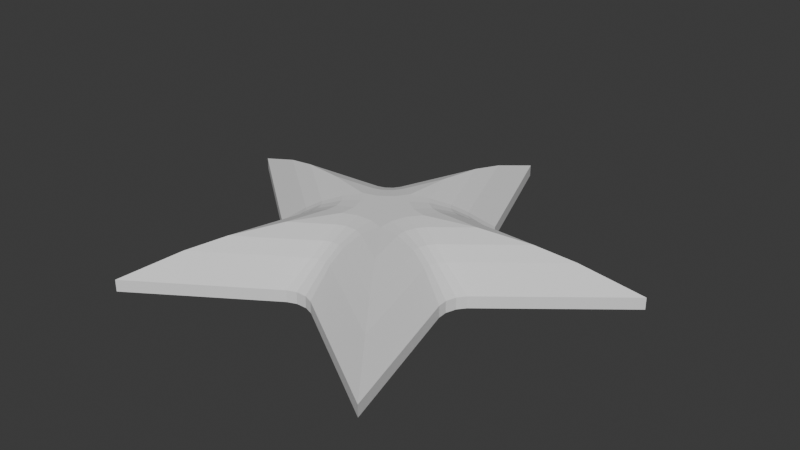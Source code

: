 # Source: Stella_v2.blend  (saved by Blender 4.3.34; exported with 4.5.12 LTS)
import bpy
from mathutils import Matrix  # noqa: F401  (used for matrix-valued properties, if any)

bpy.ops.wm.read_factory_settings(use_empty=True)
scene = bpy.context.scene
scene.name = 'Scene'

# ---- collections
col_collection = bpy.data.collections.new('Collection'); scene.collection.children.link(col_collection)

# ---- world
world_world = bpy.data.worlds.new('World'); scene.world = world_world
world_world.use_nodes = True; world_world.node_tree.nodes.clear()
_N = world_world.node_tree.nodes; _L = world_world.node_tree.links
n0 = _N.new('ShaderNodeOutputWorld'); n0.name = 'World Output'; n0.location = (300, 300)
n1 = _N.new('ShaderNodeBackground'); n1.name = 'Background'; n1.location = (10, 300)
n1.inputs[0].default_value = (0.05088, 0.05088, 0.05088, 1.0)
_L.new(n1.outputs[0], n0.inputs[0])
n0.is_active_output = True
world_world.color = (0.05088, 0.05088, 0.05088)
world_world.sun_shadow_jitter_overblur = 0.0

# ---- meshes
me_circle = bpy.data.meshes.new('Circle')
me_circle.from_pydata([(0.0, 1.0, 0.0), (0.9511, 0.309, 0.04889), (-0.9511, 0.309, 0.0), (0.5878, -0.809, 0.04889), (-0.5878, -0.809, 0.0), (-0.5878, -0.809, 0.04889), (0.5878, -0.809, 0.0), (-0.9511, 0.309, 0.04889), (0.9511, 0.309, 0.0), (0.0, 1.0, 0.04889), (-0.2251, 0.4122, 0.0), (-0.3225, 0.3415, 0.0), (-0.2475, 0.3782, 0.0), (-0.2832, 0.3523, 0.0), (-0.4616, -0.08671, 0.0), (-0.4244, -0.2012, 0.0), (-0.4362, -0.1186, 0.0), (-0.4226, -0.1605, 0.0), (-0.06017, -0.4658, 0.0), (0.06017, -0.4658, 0.0), (-0.02203, -0.4515, 0.0), (0.02203, -0.4515, 0.0), (0.4244, -0.2012, 0.0), (0.4616, -0.08671, 0.0), (0.4226, -0.1605, 0.0), (0.4362, -0.1186, 0.0), (0.3225, 0.3415, 0.0), (0.2251, 0.4122, 0.0), (0.2832, 0.3523, 0.0), (0.2475, 0.3782, 0.0), (-0.2251, 0.4122, 0.04889), (-0.3225, 0.3415, 0.04889), (-0.2475, 0.3782, 0.04889), (-0.2832, 0.3523, 0.04889), (-0.4616, -0.08671, 0.04889), (-0.4244, -0.2012, 0.04889), (-0.4362, -0.1186, 0.04889), (-0.4226, -0.1605, 0.04889), (-0.06017, -0.4658, 0.04889), (0.06017, -0.4658, 0.04889), (-0.02203, -0.4515, 0.04889), (0.02203, -0.4515, 0.04889), (0.4244, -0.2012, 0.04889), (0.4616, -0.08671, 0.04889), (0.4226, -0.1605, 0.04889), (0.4362, -0.1186, 0.04889), (0.3225, 0.3415, 0.04889), (0.2251, 0.4122, 0.04889), (0.2832, 0.3523, 0.04889), (0.2475, 0.3782, 0.04889), (0.7111, 0.2311, 0.1357), (0.1552, 0.05043, 0.217), (0.5544, 0.1801, 0.1764), (0.3509, 0.114, 0.2061), (0.4395, -0.6049, 0.1357), (0.09591, -0.132, 0.217), (0.3426, -0.4716, 0.1764), (0.2169, -0.2985, 0.2061), (-0.4395, -0.6049, 0.1357), (-0.09591, -0.132, 0.217), (-0.3426, -0.4716, 0.1764), (-0.2169, -0.2985, 0.2061), (-0.7111, 0.2311, 0.1357), (-0.1552, 0.05043, 0.217), (-0.5544, 0.1801, 0.1764), (-0.3509, 0.114, 0.2061), (-2.235e-08, 0.1632, 0.217), (-2.896e-09, 0.7477, 0.1357), (-1.304e-08, 0.369, 0.2061), (-6.286e-09, 0.5829, 0.1764), (-0.003675, 0.1536, 0.217), (-0.1682, 0.308, 0.1359), (-0.06651, 0.1952, 0.2062), (-0.1267, 0.2517, 0.1765), (-0.2409, 0.2551, 0.1359), (-0.1449, 0.05095, 0.217), (-0.2002, 0.1983, 0.1765), (-0.1651, 0.1236, 0.2062), (-0.0351, 0.106, 0.217), (-0.1847, 0.2822, 0.1362), (-0.08864, 0.1616, 0.2062), (-0.1434, 0.2261, 0.1766), (-0.08992, 0.06612, 0.217), (-0.2113, 0.2629, 0.1362), (-0.1263, 0.1342, 0.2062), (-0.1707, 0.2063, 0.1766), (-0.1472, 0.04396, 0.217), (-0.3449, -0.06478, 0.1359), (-0.2062, -0.002929, 0.2062), (-0.2786, -0.04273, 0.1765), (-0.3171, -0.1503, 0.1359), (-0.09325, -0.1221, 0.217), (-0.2505, -0.1292, 0.1765), (-0.1686, -0.1188, 0.2062), (-0.1116, -0.0006375, 0.217), (-0.3255, -0.08848, 0.1362), (-0.1811, -0.03437, 0.2062), (-0.2594, -0.06652, 0.1766), (-0.09067, -0.06509, 0.217), (-0.3153, -0.1197, 0.1362), (-0.1667, -0.07863, 0.2062), (-0.2489, -0.09863, 0.1766), (-0.0873, -0.1264, 0.217), (-0.04496, -0.348, 0.1359), (-0.06094, -0.197, 0.2062), (-0.04544, -0.2781, 0.1765), (0.04496, -0.348, 0.1359), (0.0873, -0.1264, 0.217), (0.04544, -0.2781, 0.1765), (0.06094, -0.197, 0.2062), (-0.03388, -0.1063, 0.217), (-0.01644, -0.3369, 0.1362), (-0.02327, -0.1828, 0.2062), (-0.01688, -0.2672, 0.1766), (0.03388, -0.1063, 0.217), (0.01644, -0.3369, 0.1362), (0.02327, -0.1828, 0.2062), (0.01688, -0.2672, 0.1766), (0.09325, -0.1221, 0.217), (0.3171, -0.1503, 0.1359), (0.1686, -0.1188, 0.2062), (0.2505, -0.1292, 0.1765), (0.3449, -0.06478, 0.1359), (0.1472, 0.04396, 0.217), (0.2786, -0.04273, 0.1765), (0.2062, -0.002929, 0.2062), (0.3153, -0.1197, 0.1362), (0.09067, -0.06509, 0.217), (0.2489, -0.09863, 0.1766), (0.1667, -0.07863, 0.2062), (0.3255, -0.08848, 0.1362), (0.1116, -0.0006375, 0.217), (0.2594, -0.06652, 0.1766), (0.1811, -0.03437, 0.2062), (0.1449, 0.05095, 0.217), (0.2409, 0.2551, 0.1359), (0.1651, 0.1236, 0.2062), (0.2002, 0.1983, 0.1765), (0.1682, 0.308, 0.1359), (0.003675, 0.1536, 0.217), (0.1267, 0.2517, 0.1765), (0.06651, 0.1952, 0.2062), (0.2113, 0.2629, 0.1362), (0.08992, 0.06612, 0.217), (0.1707, 0.2063, 0.1766), (0.1263, 0.1342, 0.2062), (0.1847, 0.2822, 0.1362), (0.0351, 0.106, 0.217), (0.1434, 0.2261, 0.1766), (0.08864, 0.1616, 0.2062)], [], [(44, 45, 130, 126), (25, 23, 43, 45), (16, 17, 37, 36), (4, 18, 38, 5), (26, 28, 48, 46), (17, 15, 35, 37), (19, 6, 3, 39), (28, 29, 49, 48), (18, 20, 40, 38), (6, 22, 42, 3), (29, 27, 47, 49), (20, 21, 41, 40), (23, 8, 1, 43), (10, 12, 32, 30), (0, 10, 30, 9), (21, 19, 39, 41), (8, 26, 46, 1), (12, 13, 33, 32), (11, 2, 7, 31), (22, 24, 44, 42), (27, 0, 9, 47), (13, 11, 31, 33), (2, 14, 34, 7), (24, 25, 45, 44), (14, 16, 36, 34), (15, 4, 5, 35), (1, 46, 135, 50), (31, 7, 62, 74), (32, 33, 83, 79), (45, 43, 122, 130), (49, 47, 138, 146), (3, 42, 119, 54), (34, 36, 95, 87), (40, 41, 115, 111), (35, 5, 58, 90), (33, 31, 74, 83), (48, 49, 146, 142), (42, 44, 126, 119), (78, 82, 75, 63, 86, 94, 98, 91, 59, 102, 110, 114, 107, 55, 118, 127, 131, 123, 51, 134, 143, 147, 139, 66, 70), (47, 9, 67, 138), (41, 39, 106, 115), (39, 3, 54, 106), (7, 34, 87, 62), (36, 37, 99, 95), (30, 32, 79, 71), (9, 30, 71, 67), (38, 40, 111, 103), (46, 48, 142, 135), (5, 38, 103, 58), (37, 35, 90, 99), (119, 126, 128, 121), (121, 128, 129, 120), (120, 129, 127, 118), (115, 106, 108, 117), (117, 108, 109, 116), (116, 109, 107, 114), (111, 115, 117, 113), (113, 117, 116, 112), (112, 116, 114, 110), (103, 111, 113, 105), (105, 113, 112, 104), (104, 112, 110, 102), (99, 90, 92, 101), (101, 92, 93, 100), (100, 93, 91, 98), (95, 99, 101, 97), (97, 101, 100, 96), (96, 100, 98, 94), (87, 95, 97, 89), (89, 97, 96, 88), (88, 96, 94, 86), (83, 74, 76, 85), (85, 76, 77, 84), (84, 77, 75, 82), (79, 83, 85, 81), (81, 85, 84, 80), (80, 84, 82, 78), (71, 79, 81, 73), (73, 81, 80, 72), (72, 80, 78, 70), (126, 130, 132, 128), (128, 132, 133, 129), (129, 133, 131, 127), (130, 122, 124, 132), (132, 124, 125, 133), (133, 125, 123, 131), (135, 142, 144, 137), (137, 144, 145, 136), (136, 145, 143, 134), (142, 146, 148, 144), (144, 148, 149, 145), (145, 149, 147, 143), (146, 138, 140, 148), (148, 140, 141, 149), (149, 141, 139, 147), (70, 66, 68, 72), (72, 68, 69, 73), (73, 69, 67, 71), (74, 62, 64, 76), (76, 64, 65, 77), (77, 65, 63, 75), (86, 63, 65, 88), (88, 65, 64, 89), (89, 64, 62, 87), (90, 58, 60, 92), (92, 60, 61, 93), (93, 61, 59, 91), (102, 59, 61, 104), (104, 61, 60, 105), (105, 60, 58, 103), (106, 54, 56, 108), (108, 56, 57, 109), (109, 57, 55, 107), (118, 55, 57, 120), (120, 57, 56, 121), (121, 56, 54, 119), (122, 50, 52, 124), (124, 52, 53, 125), (125, 53, 51, 123), (134, 51, 53, 136), (136, 53, 52, 137), (137, 52, 50, 135), (138, 67, 69, 140), (140, 69, 68, 141), (141, 68, 66, 139), (43, 1, 50, 122)])
_uv = me_circle.uv_layers.new(name='UVMap')
_uv.uv.foreach_set('vector', [0.0, 0.0, 0.0, 0.0, 0.0, 0.0, 0.0, 0.0, 0.0, 0.0, 0.0, 0.0, 0.0, 0.0, 0.0, 0.0, 0.0, 0.0, 0.0, 0.0, 0.0, 0.0, 0.0, 0.0, 0.0, 0.0, 0.0, 0.0, 0.0, 0.0, 0.0, 0.0, 0.0, 0.0, 0.0, 0.0, 0.0, 0.0, 0.0, 0.0, 0.0, 0.0, 0.0, 0.0, 0.0, 0.0, 0.0, 0.0, 0.0, 0.0, 0.0, 0.0, 0.0, 0.0, 0.0, 0.0, 0.0, 0.0, 0.0, 0.0, 0.0, 0.0, 0.0, 0.0, 0.0, 0.0, 0.0, 0.0, 0.0, 0.0, 0.0, 0.0, 0.0, 0.0, 0.0, 0.0, 0.0, 0.0, 0.0, 0.0, 0.0, 0.0, 0.0, 0.0, 0.0, 0.0, 0.0, 0.0, 0.0, 0.0, 0.0, 0.0, 0.0, 0.0, 0.0, 0.0, 0.0, 0.0, 0.0, 0.0, 0.0, 0.0, 0.0, 0.0, 0.0, 0.0, 0.0, 0.0, 0.0, 0.0, 0.0, 0.0, 0.0, 0.0, 0.0, 0.0, 0.0, 0.0, 0.0, 0.0, 0.0, 0.0, 0.0, 0.0, 0.0, 0.0, 0.0, 0.0, 0.0, 0.0, 0.0, 0.0, 0.0, 0.0, 0.0, 0.0, 0.0, 0.0, 0.0, 0.0, 0.0, 0.0, 0.0, 0.0, 0.0, 0.0, 0.0, 0.0, 0.0, 0.0, 0.0, 0.0, 0.0, 0.0, 0.0, 0.0, 0.0, 0.0, 0.0, 0.0, 0.0, 0.0, 0.0, 0.0, 0.0, 0.0, 0.0, 0.0, 0.0, 0.0, 0.0, 0.0, 0.0, 0.0, 0.0, 0.0, 0.0, 0.0, 0.0, 0.0, 0.0, 0.0, 0.0, 0.0, 0.0, 0.0, 0.0, 0.0, 0.0, 0.0, 0.0, 0.0, 0.0, 0.0, 0.0, 0.0, 0.0, 0.0, 0.0, 0.0, 0.0, 0.0, 0.0, 0.0, 0.0, 0.0, 0.0, 0.0, 0.0, 0.0, 0.0, 0.0, 0.0, 0.0, 0.0, 0.0, 0.0, 0.0, 0.0, 0.0, 0.0, 0.0, 0.0, 0.0, 0.0, 0.0, 0.0, 0.0, 0.0, 0.0, 0.0, 0.0, 0.0, 0.0, 0.0, 0.0, 0.0, 0.0, 0.0, 0.0, 0.0, 0.0, 0.0, 0.0, 0.0, 0.0, 0.0, 0.0, 0.0, 0.0, 0.0, 0.0, 0.0, 0.0, 0.0, 0.0, 0.0, 0.0, 0.0, 0.0, 0.0, 0.0, 0.0, 0.0, 0.0, 0.0, 0.0, 0.0, 0.0, 0.0, 0.0, 0.0, 0.0, 0.0, 0.0, 0.0, 0.0, 0.0, 0.0, 0.0, 0.0, 0.0, 0.0, 0.0, 0.0, 0.0, 0.0, 0.0, 0.0, 0.0, 0.0, 0.0, 0.0, 0.0, 0.0, 0.0, 0.0, 0.0, 0.0, 0.0, 0.0, 0.0, 0.0, 0.0, 0.0, 0.0, 0.0, 0.0, 0.0, 0.0, 0.0, 0.0, 0.0, 0.0, 0.0, 0.0, 0.0, 0.0, 0.0, 0.0, 0.0, 0.0, 0.0, 0.0, 0.0, 0.0, 0.0, 0.0, 0.0, 0.0, 0.0, 0.0, 0.0, 0.0, 0.0, 0.0, 0.0, 0.0, 0.0, 0.0, 0.0, 0.0, 0.0, 0.0, 0.0, 0.0, 0.0, 0.0, 0.0, 0.0, 0.0, 0.0, 0.0, 0.0, 0.0, 0.0, 0.0, 0.0, 0.0, 0.0, 0.0, 0.0, 0.0, 0.0, 0.0, 0.0, 0.0, 0.0, 0.0, 0.0, 0.0, 0.0, 0.0, 0.0, 0.0, 0.0, 0.0, 0.0, 0.0, 0.0, 0.0, 0.0, 0.0, 0.0, 0.0, 0.0, 0.0, 0.0, 0.0, 0.0, 0.0, 0.0, 0.0, 0.0, 0.0, 0.0, 0.0, 0.0, 0.0, 0.0, 0.0, 0.0, 0.0, 0.0, 0.0, 0.0, 0.0, 0.0, 0.0, 0.0, 0.0, 0.0, 0.0, 0.0, 0.0, 0.0, 0.0, 0.0, 0.0, 0.0, 0.0, 0.0, 0.0, 0.0, 0.0, 0.0, 0.0, 0.0, 0.0, 0.0, 0.0, 0.0, 0.0, 0.0, 0.0, 0.0, 0.0, 0.0, 0.0, 0.0, 0.0, 0.0, 0.0, 0.0, 0.0, 0.0, 0.0, 0.0, 0.0, 0.0, 0.0, 0.0, 0.0, 0.0, 0.0, 0.0, 0.0, 0.0, 0.0, 0.0, 0.0, 0.0, 0.0, 0.0, 0.0, 0.0, 0.0, 0.0, 0.0, 0.0, 0.0, 0.0, 0.0, 0.0, 0.0, 0.0, 0.0, 0.0, 0.0, 0.0, 0.0, 0.0, 0.0, 0.0, 0.0, 0.0, 0.0, 0.0, 0.0, 0.0, 0.0, 0.0, 0.0, 0.0, 0.0, 0.0, 0.0, 0.0, 0.0, 0.0, 0.0, 0.0, 0.0, 0.0, 0.0, 0.0, 0.0, 0.0, 0.0, 0.0, 0.0, 0.0, 0.0, 0.0, 0.0, 0.0, 0.0, 0.0, 0.0, 0.0, 0.0, 0.0, 0.0, 0.0, 0.0, 0.0, 0.0, 0.0, 0.0, 0.0, 0.0, 0.0, 0.0, 0.0, 0.0, 0.0, 0.0, 0.0, 0.0, 0.0, 0.0, 0.0, 0.0, 0.0, 0.0, 0.0, 0.0, 0.0, 0.0, 0.0, 0.0, 0.0, 0.0, 0.0, 0.0, 0.0, 0.0, 0.0, 0.0, 0.0, 0.0, 0.0, 0.0, 0.0, 0.0, 0.0, 0.0, 0.0, 0.0, 0.0, 0.0, 0.0, 0.0, 0.0, 0.0, 0.0, 0.0, 0.0, 0.0, 0.0, 0.0, 0.0, 0.0, 0.0, 0.0, 0.0, 0.0, 0.0, 0.0, 0.0, 0.0, 0.0, 0.0, 0.0, 0.0, 0.0, 0.0, 0.0, 0.0, 0.0, 0.0, 0.0, 0.0, 0.0, 0.0, 0.0, 0.0, 0.0, 0.0, 0.0, 0.0, 0.0, 0.0, 0.0, 0.0, 0.0, 0.0, 0.0, 0.0, 0.0, 0.0, 0.0, 0.0, 0.0, 0.0, 0.0, 0.0, 0.0, 0.0, 0.0, 0.0, 0.0, 0.0, 0.0, 0.0, 0.0, 0.0, 0.0, 0.0, 0.0, 0.0, 0.0, 0.0, 0.0, 0.0, 0.0, 0.0, 0.0, 0.0, 0.0, 0.0, 0.0, 0.0, 0.0, 0.0, 0.0, 0.0, 0.0, 0.0, 0.0, 0.0, 0.0, 0.0, 0.0, 0.0, 0.0, 0.0, 0.0, 0.0, 0.0, 0.0, 0.0, 0.0, 0.0, 0.0, 0.0, 0.0, 0.0, 0.0, 0.0, 0.0, 0.0, 0.0, 0.0, 0.0, 0.0, 0.0, 0.0, 0.0, 0.0, 0.0, 0.0, 0.0, 0.0, 0.0, 0.0, 0.0, 0.0, 0.0, 0.0, 0.0, 0.0, 0.0, 0.0, 0.0, 0.0, 0.0, 0.0, 0.0, 0.0, 0.0, 0.0, 0.0, 0.0, 0.0, 0.0, 0.0, 0.0, 0.0, 0.0, 0.0, 0.0, 0.0, 0.0, 0.0, 0.0, 0.0, 0.0, 0.0, 0.0, 0.0, 0.0, 0.0, 0.0, 0.0, 0.0, 0.0, 0.0, 0.0, 0.0, 0.0, 0.0, 0.0, 0.0, 0.0, 0.0, 0.0, 0.0, 0.0, 0.0, 0.0, 0.0, 0.0, 0.0, 0.0, 0.0, 0.0, 0.0, 0.0, 0.0, 0.0, 0.0, 0.0, 0.0, 0.0, 0.0, 0.0, 0.0, 0.0, 0.0, 0.0, 0.0, 0.0, 0.0, 0.0, 0.0, 0.0, 0.0, 0.0, 0.0, 0.0, 0.0, 0.0, 0.0, 0.0, 0.0, 0.0, 0.0, 0.0, 0.0, 0.0, 0.0, 0.0, 0.0, 0.0, 0.0, 0.0, 0.0, 0.0, 0.0, 0.0, 0.0, 0.0, 0.0, 0.0, 0.0, 0.0, 0.0, 0.0, 0.0, 0.0, 0.0, 0.0, 0.0, 0.0, 0.0, 0.0, 0.0, 0.0, 0.0, 0.0, 0.0, 0.0, 0.0, 0.0, 0.0, 0.0, 0.0, 0.0, 0.0, 0.0, 0.0, 0.0, 0.0, 0.0, 0.0, 0.0, 0.0, 0.0, 0.0, 0.0, 0.0, 0.0, 0.0, 0.0, 0.0, 0.0, 0.0, 0.0, 0.0, 0.0, 0.0, 0.0, 0.0, 0.0, 0.0, 0.0, 0.0, 0.0, 0.0, 0.0, 0.0, 0.0, 0.0, 0.0, 0.0, 0.0, 0.0, 0.0, 0.0, 0.0, 0.0, 0.0, 0.0, 0.0, 0.0, 0.0, 0.0, 0.0, 0.0, 0.0, 0.0, 0.0, 0.0, 0.0, 0.0, 0.0, 0.0, 0.0, 0.0, 0.0, 0.0, 0.0, 0.0, 0.0, 0.0, 0.0, 0.0, 0.0, 0.0, 0.0, 0.0, 0.0, 0.0, 0.0, 0.0, 0.0, 0.0, 0.0, 0.0, 0.0, 0.0, 0.0, 0.0, 0.0, 0.0, 0.0, 0.0, 0.0, 0.0, 0.0, 0.0, 0.0, 0.0, 0.0, 0.0, 0.0, 0.0, 0.0, 0.0, 0.0, 0.0, 0.0, 0.0, 0.0, 0.0, 0.0, 0.0, 0.0, 0.0, 0.0, 0.0, 0.0, 0.0, 0.0, 0.0, 0.0, 0.0, 0.0, 0.0, 0.0, 0.0, 0.0, 0.0, 0.0, 0.0, 0.0, 0.0, 0.0, 0.0, 0.0, 0.0, 0.0, 0.0, 0.0, 0.0, 0.0, 0.0, 0.0, 0.0, 0.0, 0.0, 0.0, 0.0, 0.0, 0.0, 0.0, 0.0, 0.0, 0.0, 0.0, 0.0, 0.0, 0.0, 0.0, 0.0, 0.0, 0.0, 0.0, 0.0, 0.0, 0.0, 0.0, 0.0, 0.0, 0.0, 0.0, 0.0, 0.0, 0.0, 0.0, 0.0, 0.0, 0.0, 0.0, 0.0, 0.0, 0.0, 0.0, 0.0, 0.0, 0.0, 0.0, 0.0, 0.0, 0.0, 0.0, 0.0, 0.0, 0.0, 0.0, 0.0, 0.0, 0.0, 0.0, 0.0, 0.0, 0.0, 0.0, 0.0, 0.0, 0.0, 0.0, 0.0, 0.0, 0.0, 0.0, 0.0, 0.0, 0.0, 0.0, 0.0, 0.0, 0.0, 0.0, 0.0, 0.0, 0.0, 0.0, 0.0])
me_circle.update()

# ---- objects
ob_circle = bpy.data.objects.new('Circle', me_circle)

# ---- transforms, parenting, visibility, modifiers, constraints
ob_circle.location = (0.0, 0.0, 0.0)

# ---- collection membership
col_collection.objects.link(ob_circle)

# ---- scene / render settings (as saved in the file)
scene.frame_start = 1; scene.frame_end = 250; scene.frame_set(1)
scene.render.engine = 'BLENDER_EEVEE_NEXT'
bpy.context.view_layer.update()

# ---- added for rendering (the .blend has no active camera and no usable light): camera, sun
cam_auto = bpy.data.cameras.new('AutoCamera')
cam_auto.lens = 50.0
cam_auto.sensor_width = 36.0
cam_auto.clip_end = 1000.0
ob_auto_camera = bpy.data.objects.new('AutoCamera', cam_auto)
scene.collection.objects.link(ob_auto_camera)
ob_auto_camera.location = (2.43699, -2.8289, 2.0581)
ob_auto_camera.rotation_euler = (1.09748, -7.21219e-08, 0.694738)
scene.camera = ob_auto_camera
light_auto_sun = bpy.data.lights.new('AutoSun', 'SUN')
light_auto_sun.energy = 3.0
light_auto_sun.angle = 0.0523599
ob_auto_sun = bpy.data.objects.new('AutoSun', light_auto_sun)
scene.collection.objects.link(ob_auto_sun)
ob_auto_sun.rotation_euler = (0.872665, 0.174533, 0.523599)
bpy.context.view_layer.update()
